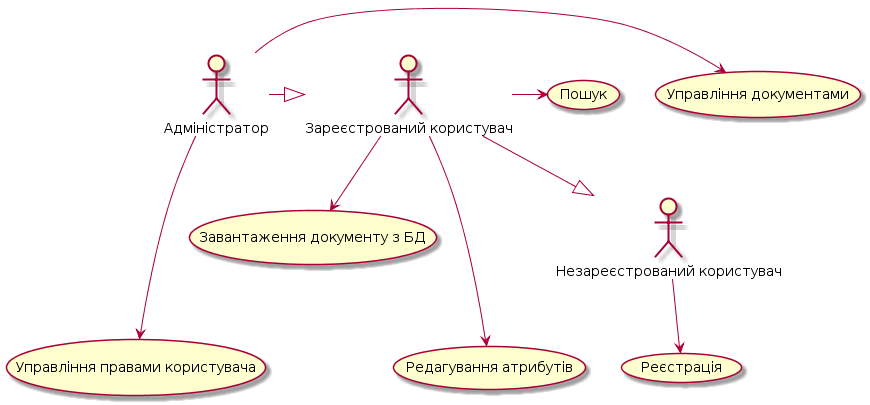

The diagram above was rendered by PlantUML. Its source (embedded in the PNG):
@startuml
:Адміністратор: -> (Управління документами) 
:Адміністратор: ---> (Управління правами користувача)

Адміністратор -|> :Зареєстрований користувач:

:Зареєстрований користувач: -> (Пошук)
:Зареєстрований користувач: --> (Завантаження документу з БД)
:Зареєстрований користувач: ---> (Редагування атрибутів)

:Зареєстрований користувач: --|> :Незареєстрований користувач:
:Незареєстрований користувач: --> (Реєстрація)
@enduml